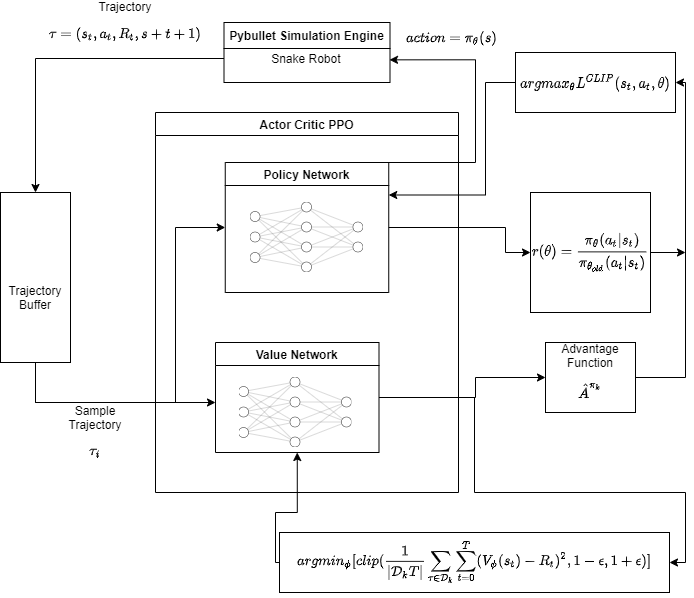

The diagram above was exported from draw.io. Its source (the exported page's mxGraphModel, read from the mxfile embedded in the PNG):
<mxGraphModel dx="1130" dy="1073" grid="1" gridSize="10" guides="1" tooltips="1" connect="1" arrows="1" fold="0" page="1" pageScale="1" pageWidth="827" pageHeight="1169" math="1" shadow="0">
  <root>
    <mxCell id="WIyWlLk6GJQsqaUBKTNV-0" />
    <mxCell id="WIyWlLk6GJQsqaUBKTNV-1" parent="WIyWlLk6GJQsqaUBKTNV-0" />
    <mxCell id="zkfFHV4jXpPFQw0GAbJ--0" value="Pybullet Simulation Engine" style="swimlane;fontStyle=1;align=center;verticalAlign=top;childLayout=stackLayout;horizontal=1;startSize=26;horizontalStack=0;resizeParent=1;resizeLast=0;collapsible=1;marginBottom=0;rounded=0;shadow=0;strokeWidth=1;" parent="WIyWlLk6GJQsqaUBKTNV-1" vertex="1">
      <mxGeometry x="358.5" y="280" width="166" height="60" as="geometry">
        <mxRectangle x="230" y="140" width="160" height="26" as="alternateBounds" />
      </mxGeometry>
    </mxCell>
    <mxCell id="x-cahbl8mVZnzd_chlV1-1" value="Snake Robot&amp;nbsp;" style="text;html=1;align=center;verticalAlign=middle;resizable=0;points=[];autosize=1;strokeColor=none;fillColor=none;" vertex="1" parent="zkfFHV4jXpPFQw0GAbJ--0">
      <mxGeometry y="26" width="166" height="20" as="geometry" />
    </mxCell>
    <mxCell id="x-cahbl8mVZnzd_chlV1-7" value="Actor Critic PPO" style="swimlane;" vertex="1" parent="WIyWlLk6GJQsqaUBKTNV-1">
      <mxGeometry x="290" y="370" width="303" height="380" as="geometry" />
    </mxCell>
    <mxCell id="x-cahbl8mVZnzd_chlV1-12" value="Policy Network" style="swimlane;" vertex="1" parent="x-cahbl8mVZnzd_chlV1-7">
      <mxGeometry x="69.75" y="50" width="163.5" height="130" as="geometry" />
    </mxCell>
    <mxCell id="x-cahbl8mVZnzd_chlV1-13" value="" style="shape=image;verticalLabelPosition=bottom;labelBackgroundColor=#ffffff;verticalAlign=top;aspect=fixed;imageAspect=0;image=data:image/svg+xml,(base64 omitted: 5732 chars);" vertex="1" parent="x-cahbl8mVZnzd_chlV1-12">
      <mxGeometry x="25.30000000000001" y="40" width="112.9" height="70" as="geometry" />
    </mxCell>
    <mxCell id="x-cahbl8mVZnzd_chlV1-11" value="Value Network" style="swimlane;" vertex="1" parent="x-cahbl8mVZnzd_chlV1-7">
      <mxGeometry x="60" y="230" width="163.5" height="110" as="geometry" />
    </mxCell>
    <mxCell id="x-cahbl8mVZnzd_chlV1-10" value="" style="shape=image;verticalLabelPosition=bottom;labelBackgroundColor=#ffffff;verticalAlign=top;aspect=fixed;imageAspect=0;image=data:image/svg+xml,(base64 omitted: 5732 chars);" vertex="1" parent="x-cahbl8mVZnzd_chlV1-11">
      <mxGeometry x="23.55" y="35" width="112.9" height="70" as="geometry" />
    </mxCell>
    <mxCell id="x-cahbl8mVZnzd_chlV1-15" value="$$action=\pi_\theta(s)$$" style="text;html=1;strokeColor=none;fillColor=none;align=center;verticalAlign=middle;whiteSpace=wrap;rounded=0;" vertex="1" parent="WIyWlLk6GJQsqaUBKTNV-1">
      <mxGeometry x="493" y="282" width="187" height="28" as="geometry" />
    </mxCell>
    <mxCell id="x-cahbl8mVZnzd_chlV1-47" style="edgeStyle=orthogonalEdgeStyle;rounded=0;orthogonalLoop=1;jettySize=auto;html=1;" edge="1" parent="WIyWlLk6GJQsqaUBKTNV-1" source="x-cahbl8mVZnzd_chlV1-20">
      <mxGeometry relative="1" as="geometry">
        <mxPoint x="350" y="660" as="targetPoint" />
        <Array as="points">
          <mxPoint x="170" y="660" />
        </Array>
      </mxGeometry>
    </mxCell>
    <mxCell id="x-cahbl8mVZnzd_chlV1-49" style="edgeStyle=orthogonalEdgeStyle;rounded=0;orthogonalLoop=1;jettySize=auto;html=1;entryX=0;entryY=0.5;entryDx=0;entryDy=0;" edge="1" parent="WIyWlLk6GJQsqaUBKTNV-1" source="x-cahbl8mVZnzd_chlV1-20" target="x-cahbl8mVZnzd_chlV1-12">
      <mxGeometry relative="1" as="geometry">
        <Array as="points">
          <mxPoint x="170" y="660" />
          <mxPoint x="310" y="660" />
          <mxPoint x="310" y="485" />
        </Array>
      </mxGeometry>
    </mxCell>
    <mxCell id="x-cahbl8mVZnzd_chlV1-20" value="" style="rounded=0;whiteSpace=wrap;html=1;" vertex="1" parent="WIyWlLk6GJQsqaUBKTNV-1">
      <mxGeometry x="135" y="450" width="70" height="170" as="geometry" />
    </mxCell>
    <mxCell id="x-cahbl8mVZnzd_chlV1-21" value="Trajectory&lt;br&gt;Buffer" style="text;html=1;strokeColor=none;fillColor=none;align=center;verticalAlign=middle;whiteSpace=wrap;rounded=0;" vertex="1" parent="WIyWlLk6GJQsqaUBKTNV-1">
      <mxGeometry x="140" y="540" width="60" height="30" as="geometry" />
    </mxCell>
    <mxCell id="x-cahbl8mVZnzd_chlV1-22" style="edgeStyle=orthogonalEdgeStyle;rounded=0;orthogonalLoop=1;jettySize=auto;html=1;" edge="1" parent="WIyWlLk6GJQsqaUBKTNV-1" source="x-cahbl8mVZnzd_chlV1-1" target="x-cahbl8mVZnzd_chlV1-20">
      <mxGeometry relative="1" as="geometry" />
    </mxCell>
    <mxCell id="x-cahbl8mVZnzd_chlV1-24" value="Trajectory $$\tau = (s_t,a_t,R_t,s+{t+1})$$" style="text;html=1;strokeColor=none;fillColor=none;align=center;verticalAlign=middle;whiteSpace=wrap;rounded=0;" vertex="1" parent="WIyWlLk6GJQsqaUBKTNV-1">
      <mxGeometry x="230" y="270" width="60" height="30" as="geometry" />
    </mxCell>
    <mxCell id="x-cahbl8mVZnzd_chlV1-26" style="edgeStyle=orthogonalEdgeStyle;rounded=0;orthogonalLoop=1;jettySize=auto;html=1;entryX=0;entryY=0.5;entryDx=0;entryDy=0;" edge="1" parent="WIyWlLk6GJQsqaUBKTNV-1" source="x-cahbl8mVZnzd_chlV1-11" target="x-cahbl8mVZnzd_chlV1-27">
      <mxGeometry relative="1" as="geometry">
        <mxPoint x="660" y="475" as="targetPoint" />
        <Array as="points">
          <mxPoint x="610" y="655" />
          <mxPoint x="610" y="635" />
        </Array>
      </mxGeometry>
    </mxCell>
    <mxCell id="x-cahbl8mVZnzd_chlV1-38" style="edgeStyle=orthogonalEdgeStyle;rounded=0;orthogonalLoop=1;jettySize=auto;html=1;entryX=1;entryY=0.5;entryDx=0;entryDy=0;" edge="1" parent="WIyWlLk6GJQsqaUBKTNV-1" source="x-cahbl8mVZnzd_chlV1-27" target="x-cahbl8mVZnzd_chlV1-35">
      <mxGeometry relative="1" as="geometry">
        <Array as="points">
          <mxPoint x="820" y="635" />
          <mxPoint x="820" y="340" />
        </Array>
      </mxGeometry>
    </mxCell>
    <mxCell id="x-cahbl8mVZnzd_chlV1-27" value="Advantage Function $$\hat{A}^{\pi_k}$$" style="rounded=0;whiteSpace=wrap;html=1;" vertex="1" parent="WIyWlLk6GJQsqaUBKTNV-1">
      <mxGeometry x="680" y="600" width="90" height="70" as="geometry" />
    </mxCell>
    <mxCell id="x-cahbl8mVZnzd_chlV1-39" style="edgeStyle=orthogonalEdgeStyle;rounded=0;orthogonalLoop=1;jettySize=auto;html=1;" edge="1" parent="WIyWlLk6GJQsqaUBKTNV-1" source="x-cahbl8mVZnzd_chlV1-31">
      <mxGeometry relative="1" as="geometry">
        <mxPoint x="820" y="510" as="targetPoint" />
      </mxGeometry>
    </mxCell>
    <mxCell id="x-cahbl8mVZnzd_chlV1-31" value="$$r(\theta)=\frac{\pi_\theta(a_t|s_t)}{\pi_{\theta_{old}}(a_t|s_t)&lt;br&gt;}$$" style="whiteSpace=wrap;html=1;aspect=fixed;" vertex="1" parent="WIyWlLk6GJQsqaUBKTNV-1">
      <mxGeometry x="665" y="450" width="120" height="120" as="geometry" />
    </mxCell>
    <mxCell id="x-cahbl8mVZnzd_chlV1-32" style="edgeStyle=orthogonalEdgeStyle;rounded=0;orthogonalLoop=1;jettySize=auto;html=1;" edge="1" parent="WIyWlLk6GJQsqaUBKTNV-1" source="x-cahbl8mVZnzd_chlV1-12" target="x-cahbl8mVZnzd_chlV1-31">
      <mxGeometry relative="1" as="geometry">
        <Array as="points">
          <mxPoint x="640" y="485" />
          <mxPoint x="640" y="510" />
        </Array>
      </mxGeometry>
    </mxCell>
    <mxCell id="x-cahbl8mVZnzd_chlV1-42" style="edgeStyle=orthogonalEdgeStyle;rounded=0;orthogonalLoop=1;jettySize=auto;html=1;exitX=0;exitY=0.5;exitDx=0;exitDy=0;entryX=1;entryY=0.25;entryDx=0;entryDy=0;" edge="1" parent="WIyWlLk6GJQsqaUBKTNV-1" source="x-cahbl8mVZnzd_chlV1-35" target="x-cahbl8mVZnzd_chlV1-12">
      <mxGeometry relative="1" as="geometry">
        <Array as="points">
          <mxPoint x="620" y="340" />
          <mxPoint x="620" y="453" />
        </Array>
      </mxGeometry>
    </mxCell>
    <mxCell id="x-cahbl8mVZnzd_chlV1-35" value="$$argmax_\theta L^{CLIP}(s_t,a_t,\theta)$$" style="rounded=0;whiteSpace=wrap;html=1;" vertex="1" parent="WIyWlLk6GJQsqaUBKTNV-1">
      <mxGeometry x="650" y="310" width="160" height="60" as="geometry" />
    </mxCell>
    <mxCell id="x-cahbl8mVZnzd_chlV1-43" style="edgeStyle=orthogonalEdgeStyle;rounded=0;orthogonalLoop=1;jettySize=auto;html=1;exitX=0.5;exitY=0;exitDx=0;exitDy=0;entryX=0.997;entryY=0.567;entryDx=0;entryDy=0;entryPerimeter=0;" edge="1" parent="WIyWlLk6GJQsqaUBKTNV-1" source="x-cahbl8mVZnzd_chlV1-12" target="x-cahbl8mVZnzd_chlV1-1">
      <mxGeometry relative="1" as="geometry">
        <Array as="points">
          <mxPoint x="610" y="420" />
          <mxPoint x="610" y="317" />
        </Array>
      </mxGeometry>
    </mxCell>
    <mxCell id="x-cahbl8mVZnzd_chlV1-48" style="edgeStyle=orthogonalEdgeStyle;rounded=0;orthogonalLoop=1;jettySize=auto;html=1;entryX=0.5;entryY=1;entryDx=0;entryDy=0;" edge="1" parent="WIyWlLk6GJQsqaUBKTNV-1" source="x-cahbl8mVZnzd_chlV1-44" target="x-cahbl8mVZnzd_chlV1-11">
      <mxGeometry relative="1" as="geometry">
        <Array as="points">
          <mxPoint x="410" y="820" />
          <mxPoint x="410" y="770" />
          <mxPoint x="432" y="770" />
        </Array>
      </mxGeometry>
    </mxCell>
    <mxCell id="x-cahbl8mVZnzd_chlV1-44" value="$$argmin_\phi[ clip(\frac{1}{|\mathcal{D}_kT|}\sum_{\tau\in\mathcal{D}_k}\sum_{t=0}^T(V_\phi(s_t)-R_t)^2,1-\epsilon,1+\epsilon)]$$" style="rounded=0;whiteSpace=wrap;html=1;" vertex="1" parent="WIyWlLk6GJQsqaUBKTNV-1">
      <mxGeometry x="414" y="790" width="390" height="60" as="geometry" />
    </mxCell>
    <mxCell id="x-cahbl8mVZnzd_chlV1-45" style="edgeStyle=orthogonalEdgeStyle;rounded=0;orthogonalLoop=1;jettySize=auto;html=1;entryX=1;entryY=0.5;entryDx=0;entryDy=0;" edge="1" parent="WIyWlLk6GJQsqaUBKTNV-1" source="x-cahbl8mVZnzd_chlV1-11" target="x-cahbl8mVZnzd_chlV1-44">
      <mxGeometry relative="1" as="geometry">
        <Array as="points">
          <mxPoint x="609" y="655" />
          <mxPoint x="609" y="750" />
          <mxPoint x="820" y="750" />
          <mxPoint x="820" y="820" />
        </Array>
      </mxGeometry>
    </mxCell>
    <mxCell id="x-cahbl8mVZnzd_chlV1-50" value="Sample Trajectory&lt;br&gt;$$\tau_i$$" style="text;html=1;strokeColor=none;fillColor=none;align=center;verticalAlign=middle;whiteSpace=wrap;rounded=0;" vertex="1" parent="WIyWlLk6GJQsqaUBKTNV-1">
      <mxGeometry x="200" y="680" width="60" height="30" as="geometry" />
    </mxCell>
  </root>
</mxGraphModel>